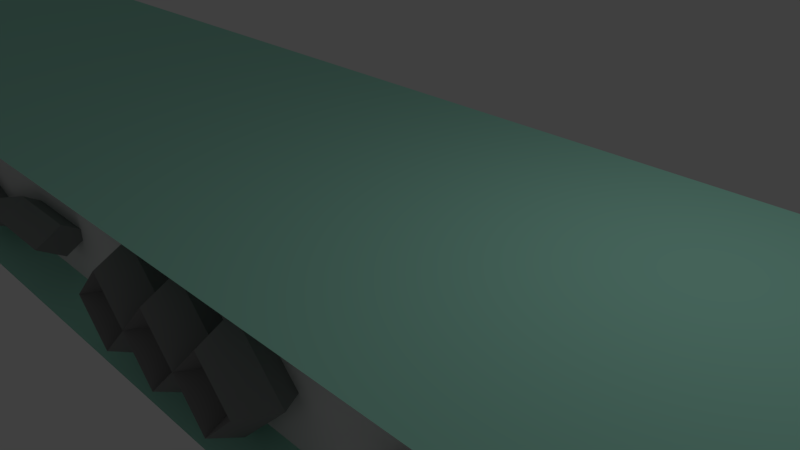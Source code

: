 # Source: elevatorRight.blend  (saved by Blender 2.79.0; exported with 4.5.12 LTS)
import bpy
from mathutils import Matrix  # noqa: F401  (used for matrix-valued properties, if any)

bpy.ops.wm.read_factory_settings(use_empty=True)
scene = bpy.context.scene
scene.name = 'Scene'

# ---- collections
col_collection_1 = bpy.data.collections.new('Collection 1'); scene.collection.children.link(col_collection_1)

# ---- materials (node trees are filled in below, after node groups)
mat_top = bpy.data.materials.new('Top')
mat_top.alpha_threshold = 0.0
mat_top.use_transparent_shadow = False
mat_top.diffuse_color = (0.3804, 0.8, 0.6453, 1.0)
mat_top.roughness = 0.5
mat_top.line_color = (0.0, 0.0, 0.0, 1.0)
mat_middle = bpy.data.materials.new('Middle')
mat_middle.alpha_threshold = 0.0
mat_middle.use_transparent_shadow = False
mat_middle.roughness = 0.5
mat_metal = bpy.data.materials.new('Metal')
mat_metal.alpha_threshold = 0.0
mat_metal.use_transparent_shadow = False
mat_metal.diffuse_color = (0.2957, 0.2957, 0.2957, 1.0)
mat_metal.roughness = 0.5

# ---- material node trees

# ---- world
world_world = bpy.data.worlds.new('World'); scene.world = world_world
world_world.color = (0.05088, 0.05088, 0.05088)
world_world.use_sun_shadow = False
world_world.sun_shadow_jitter_overblur = 0.0
world_world.cycles.sampling_method = 'MANUAL'

# ---- cameras
cam_camera = bpy.data.cameras.new('Camera')
cam_camera.clip_end = 100.0
cam_camera.lens = 35.0
cam_camera.sensor_width = 32.0
cam_camera.sensor_height = 18.0
cam_camera.ortho_scale = 7.314
cam_camera.dof.focus_distance = 0.0
cam_camera.dof.aperture_fstop = 128.0

# ---- lights
light_lamp = bpy.data.lights.new('Lamp', 'POINT')
light_lamp.transmission_factor = 0.0
light_lamp.cutoff_distance = 30.0
light_lamp.energy = 100.0
light_lamp.shadow_buffer_clip_start = 1.001
light_lamp.shadow_soft_size = 0.1
light_lamp.shadow_maximum_resolution = 0.006
light_lamp.use_absolute_resolution = True

# ---- meshes
me_cube = bpy.data.meshes.new('Cube')
me_cube.from_pydata([(14.0, 3.0, -1.0), (14.0, -3.0, -1.0), (-14.0, -3.0, -1.0), (-14.0, 3.0, -1.0), (14.0, 3.0, 1.0), (14.0, -3.0, 1.0), (-14.0, -3.0, 1.0), (-14.0, 3.0, 1.0), (13.25, 2.43, -0.7417), (13.25, 2.43, 0.7417), (13.25, -2.43, -0.7417), (13.25, -2.43, 0.7417), (-13.25, -2.43, -0.7417), (-13.25, -2.43, 0.7417), (-13.25, 2.43, -0.7417), (-13.25, 2.43, 0.7417), (4.669e-06, 3.0, 1.0), (-6.457e-06, -3.0, 1.0), (2.444e-06, 3.0, -1.0), (-8.941e-07, -3.0, -1.0), (0.7856, -2.706, 0.0), (0.5381, -3.166, -2.011e-08), (0.2906, -2.706, -2.462e-24), (0.5381, -2.246, 2.011e-08), (5.931e-08, -2.706, 0.7856), (4.062e-08, -3.166, 0.5381), (2.194e-08, -2.706, 0.2906), (4.062e-08, -2.246, 0.5381), (5.931e-08, -2.706, -0.7856), (4.062e-08, -3.166, -0.5381), (2.194e-08, -2.706, -0.2906), (4.062e-08, -2.246, -0.5381), (-0.2744, -2.706, 0.0), (-0.5219, -3.166, -2.011e-08), (-0.7694, -2.706, -2.462e-24), (-0.5219, -2.246, 2.011e-08), (-1.06, -2.706, 0.7856), (-1.06, -3.166, 0.5381), (-1.06, -2.706, 0.2906), (-1.06, -2.246, 0.5381), (-1.846, -2.706, 6.868e-08), (-1.598, -3.166, 2.693e-08), (-1.351, -2.706, 2.54e-08), (-1.598, -2.246, 6.715e-08), (-1.06, -2.706, -0.7856), (-1.06, -3.166, -0.5381), (-1.06, -2.706, -0.2906), (-1.06, -2.246, -0.5381), (1.846, -2.706, 0.0), (1.598, -3.166, -2.011e-08), (1.351, -2.706, -2.462e-24), (1.598, -2.246, 2.011e-08), (1.06, -2.706, 0.7856), (1.06, -3.166, 0.5381), (1.06, -2.706, 0.2906), (1.06, -2.246, 0.5381), (1.06, -2.706, -0.7856), (1.06, -3.166, -0.5381), (1.06, -2.706, -0.2906), (1.06, -2.246, -0.5381), (-10.21, -2.706, 0.0), (-10.46, -3.166, -2.011e-08), (-10.71, -2.706, -2.462e-24), (-10.46, -2.246, 2.011e-08), (-11.0, -2.706, 0.7856), (-11.0, -3.166, 0.5381), (-11.0, -2.706, 0.2906), (-11.0, -2.246, 0.5381), (-11.0, -2.706, -0.7856), (-11.0, -3.166, -0.5381), (-11.0, -2.706, -0.2906), (-11.0, -2.246, -0.5381), (-11.27, -2.706, 0.0), (-11.52, -3.166, -2.011e-08), (-11.77, -2.706, -2.462e-24), (-11.52, -2.246, 2.011e-08), (-12.06, -2.706, 0.7856), (-12.06, -3.166, 0.5381), (-12.06, -2.706, 0.2906), (-12.06, -2.246, 0.5381), (-12.85, -2.706, 6.868e-08), (-12.6, -3.166, 2.693e-08), (-12.35, -2.706, 2.54e-08), (-12.6, -2.246, 6.715e-08), (-12.06, -2.706, -0.7856), (-12.06, -3.166, -0.5381), (-12.06, -2.706, -0.2906), (-12.06, -2.246, -0.5381), (-9.154, -2.706, 0.0), (-9.402, -3.166, -2.011e-08), (-9.649, -2.706, -2.462e-24), (-9.402, -2.246, 2.011e-08), (-9.94, -2.706, 0.7856), (-9.94, -3.166, 0.5381), (-9.94, -2.706, 0.2906), (-9.94, -2.246, 0.5381), (-9.94, -2.706, -0.7856), (-9.94, -3.166, -0.5381), (-9.94, -2.706, -0.2906), (-9.94, -2.246, -0.5381), (11.79, -2.706, 0.0), (11.54, -3.166, -2.011e-08), (11.29, -2.706, -2.462e-24), (11.54, -2.246, 2.011e-08), (11.0, -2.706, 0.7856), (11.0, -3.166, 0.5381), (11.0, -2.706, 0.2906), (11.0, -2.246, 0.5381), (11.0, -2.706, -0.7856), (11.0, -3.166, -0.5381), (11.0, -2.706, -0.2906), (11.0, -2.246, -0.5381), (10.73, -2.706, 0.0), (10.48, -3.166, -2.011e-08), (10.23, -2.706, -2.462e-24), (10.48, -2.246, 2.011e-08), (9.94, -2.706, 0.7856), (9.94, -3.166, 0.5381), (9.94, -2.706, 0.2906), (9.94, -2.246, 0.5381), (9.154, -2.706, 6.868e-08), (9.402, -3.166, 2.693e-08), (9.649, -2.706, 2.54e-08), (9.402, -2.246, 6.715e-08), (9.94, -2.706, -0.7856), (9.94, -3.166, -0.5381), (9.94, -2.706, -0.2906), (9.94, -2.246, -0.5381), (12.85, -2.706, 0.0), (12.6, -3.166, -2.011e-08), (12.35, -2.706, -2.462e-24), (12.6, -2.246, 2.011e-08), (12.06, -2.706, 0.7856), (12.06, -3.166, 0.5381), (12.06, -2.706, 0.2906), (12.06, -2.246, 0.5381), (12.06, -2.706, -0.7856), (12.06, -3.166, -0.5381), (12.06, -2.706, -0.2906), (12.06, -2.246, -0.5381), (-3.5, 3.0, 1.0), (-7.0, 3.0, 1.0), (-10.5, 3.0, 1.0), (-3.5, -3.0, 1.0), (-7.0, -3.0, 1.0), (-10.5, -3.0, 1.0), (10.5, 3.0, 1.0), (7.0, 3.0, 1.0), (3.5, 3.0, 1.0), (10.5, -3.0, 1.0), (7.0, -3.0, 1.0), (3.5, -3.0, 1.0), (-3.5, 3.0, -1.0), (-7.0, 3.0, -1.0), (-10.5, 3.0, -1.0), (-3.5, -3.0, -1.0), (-7.0, -3.0, -1.0), (-10.5, -3.0, -1.0), (10.5, 3.0, -1.0), (7.0, 3.0, -1.0), (3.5, 3.0, -1.0), (10.5, -3.0, -1.0), (7.0, -3.0, -1.0), (3.5, -3.0, -1.0), (-8.141, -2.295, -0.02382), (-3.086, -2.295, -0.02382), (-8.141, -2.683, -0.2593), (-3.086, -2.683, -0.2593), (-8.141, -3.07, -0.02382), (-3.086, -3.07, -0.02382), (-8.141, -2.683, 0.2117), (-3.086, -2.683, 0.2117), (-6.877, -2.295, -0.02382), (-5.613, -2.295, -0.4842), (-4.35, -2.295, -0.02382), (-4.35, -2.683, -0.2593), (-5.613, -2.683, -0.7197), (-6.877, -2.683, -0.2593), (-4.35, -3.07, -0.02382), (-5.613, -3.07, -0.4842), (-6.877, -3.07, -0.02382), (-4.35, -2.683, 0.2117), (-5.613, -2.683, -0.2487), (-6.877, -2.683, 0.2117), (3.086, -2.295, -0.02382), (8.141, -2.295, -0.02382), (3.086, -2.683, -0.2593), (8.141, -2.683, -0.2593), (3.086, -3.07, -0.02382), (8.141, -3.07, -0.02382), (3.086, -2.683, 0.2117), (8.141, -2.683, 0.2117), (4.35, -2.295, -0.02382), (5.613, -2.295, -0.4842), (6.877, -2.295, -0.02382), (6.877, -2.683, -0.2593), (5.613, -2.683, -0.7197), (4.35, -2.683, -0.2593), (6.877, -3.07, -0.02382), (5.613, -3.07, -0.4842), (4.35, -3.07, -0.02382), (6.877, -2.683, 0.2117), (5.613, -2.683, -0.2487), (4.35, -2.683, 0.2117), (14.0, -1.669e-06, 1.0), (-14.0, 4.768e-07, 1.0), (-8.941e-07, -7.153e-07, 1.0), (10.5, -1.192e-06, 1.0), (7.0, -9.537e-07, 1.0), (3.5, -9.537e-07, 1.0), (-3.5, -2.384e-07, 1.0), (-7.0, 0.0, 1.0), (-10.5, 2.384e-07, 1.0)], [], [(154, 157, 2, 3), (212, 205, 6, 145), (9, 4, 204, 5, 11), (11, 5, 149, 150, 151, 17, 143, 144, 145, 6, 13), (13, 6, 205, 7, 15), (8, 0, 158, 159, 160, 18, 152, 153, 154, 3, 14), (4, 9, 15, 7, 142, 141, 140, 16, 148, 147, 146), (9, 8, 14, 15), (2, 12, 14, 3), (12, 13, 15, 14), (1, 10, 12, 2, 157, 156, 155, 19, 163, 162, 161), (10, 11, 13, 12), (0, 8, 10, 1), (8, 9, 11, 10), (209, 206, 17, 151), (160, 163, 19, 18), (20, 24, 25, 21), (21, 25, 26, 22), (22, 26, 27, 23), (23, 27, 24, 20), (24, 34, 33, 25), (25, 33, 32, 26), (26, 32, 35, 27), (27, 35, 34, 24), (34, 28, 29, 33), (33, 29, 30, 32), (32, 30, 31, 35), (35, 31, 28, 34), (28, 20, 21, 29), (29, 21, 22, 30), (30, 22, 23, 31), (31, 23, 20, 28), (32, 36, 37, 33), (33, 37, 38, 34), (34, 38, 39, 35), (35, 39, 36, 32), (36, 40, 41, 37), (37, 41, 42, 38), (38, 42, 43, 39), (39, 43, 40, 36), (40, 44, 45, 41), (41, 45, 46, 42), (42, 46, 47, 43), (43, 47, 44, 40), (44, 32, 33, 45), (45, 33, 34, 46), (46, 34, 35, 47), (47, 35, 32, 44), (48, 52, 53, 49), (49, 53, 54, 50), (50, 54, 55, 51), (51, 55, 52, 48), (52, 22, 21, 53), (53, 21, 20, 54), (54, 20, 23, 55), (55, 23, 22, 52), (22, 56, 57, 21), (21, 57, 58, 20), (20, 58, 59, 23), (23, 59, 56, 22), (56, 48, 49, 57), (57, 49, 50, 58), (58, 50, 51, 59), (59, 51, 48, 56), (60, 64, 65, 61), (61, 65, 66, 62), (62, 66, 67, 63), (63, 67, 64, 60), (64, 74, 73, 65), (65, 73, 72, 66), (66, 72, 75, 67), (67, 75, 74, 64), (74, 68, 69, 73), (73, 69, 70, 72), (72, 70, 71, 75), (75, 71, 68, 74), (68, 60, 61, 69), (69, 61, 62, 70), (70, 62, 63, 71), (71, 63, 60, 68), (72, 76, 77, 73), (73, 77, 78, 74), (74, 78, 79, 75), (75, 79, 76, 72), (76, 80, 81, 77), (77, 81, 82, 78), (78, 82, 83, 79), (79, 83, 80, 76), (80, 84, 85, 81), (81, 85, 86, 82), (82, 86, 87, 83), (83, 87, 84, 80), (84, 72, 73, 85), (85, 73, 74, 86), (86, 74, 75, 87), (87, 75, 72, 84), (88, 92, 93, 89), (89, 93, 94, 90), (90, 94, 95, 91), (91, 95, 92, 88), (92, 62, 61, 93), (93, 61, 60, 94), (94, 60, 63, 95), (95, 63, 62, 92), (62, 96, 97, 61), (61, 97, 98, 60), (60, 98, 99, 63), (63, 99, 96, 62), (96, 88, 89, 97), (97, 89, 90, 98), (98, 90, 91, 99), (99, 91, 88, 96), (100, 104, 105, 101), (101, 105, 106, 102), (102, 106, 107, 103), (103, 107, 104, 100), (104, 114, 113, 105), (105, 113, 112, 106), (106, 112, 115, 107), (107, 115, 114, 104), (114, 108, 109, 113), (113, 109, 110, 112), (112, 110, 111, 115), (115, 111, 108, 114), (108, 100, 101, 109), (109, 101, 102, 110), (110, 102, 103, 111), (111, 103, 100, 108), (112, 116, 117, 113), (113, 117, 118, 114), (114, 118, 119, 115), (115, 119, 116, 112), (116, 120, 121, 117), (117, 121, 122, 118), (118, 122, 123, 119), (119, 123, 120, 116), (120, 124, 125, 121), (121, 125, 126, 122), (122, 126, 127, 123), (123, 127, 124, 120), (124, 112, 113, 125), (125, 113, 114, 126), (126, 114, 115, 127), (127, 115, 112, 124), (128, 132, 133, 129), (129, 133, 134, 130), (130, 134, 135, 131), (131, 135, 132, 128), (132, 102, 101, 133), (133, 101, 100, 134), (134, 100, 103, 135), (135, 103, 102, 132), (102, 136, 137, 101), (101, 137, 138, 100), (100, 138, 139, 103), (103, 139, 136, 102), (136, 128, 129, 137), (137, 129, 130, 138), (138, 130, 131, 139), (139, 131, 128, 136), (204, 207, 149, 5), (207, 208, 150, 149), (208, 209, 151, 150), (206, 210, 143, 17), (210, 211, 144, 143), (211, 212, 145, 144), (0, 1, 161, 158), (158, 161, 162, 159), (159, 162, 163, 160), (18, 19, 155, 152), (152, 155, 156, 153), (153, 156, 157, 154), (174, 165, 167, 175), (175, 167, 169, 178), (167, 165, 171, 169), (178, 169, 171, 181), (181, 171, 165, 174), (164, 166, 168, 170), (170, 183, 172, 164), (183, 182, 173, 172), (182, 181, 174, 173), (168, 180, 183, 170), (180, 179, 182, 183), (179, 178, 181, 182), (166, 177, 180, 168), (177, 176, 179, 180), (176, 175, 178, 179), (164, 172, 177, 166), (172, 173, 176, 177), (173, 174, 175, 176), (194, 185, 187, 195), (195, 187, 189, 198), (187, 185, 191, 189), (198, 189, 191, 201), (201, 191, 185, 194), (184, 186, 188, 190), (190, 203, 192, 184), (203, 202, 193, 192), (202, 201, 194, 193), (188, 200, 203, 190), (200, 199, 202, 203), (199, 198, 201, 202), (186, 197, 200, 188), (197, 196, 199, 200), (196, 195, 198, 199), (184, 192, 197, 186), (192, 193, 196, 197), (193, 194, 195, 196), (141, 142, 212, 211), (140, 141, 211, 210), (16, 140, 210, 206), (147, 148, 209, 208), (146, 147, 208, 207), (4, 146, 207, 204), (148, 16, 206, 209), (142, 7, 205, 212)])
me_cube.polygons.foreach_set('material_index', [0, 0, 0, 0, 0, 0, 0, 1, 0, 1, 0, 1, 0, 1, 0, 0, 2, 2, 2, 2, 2, 2, 2, 2, 2, 2, 2, 2, 2, 2, 2, 2, 2, 2, 2, 2, 2, 2, 2, 2, 2, 2, 2, 2, 2, 2, 2, 2, 2, 2, 2, 2, 2, 2, 2, 2, 2, 2, 2, 2, 2, 2, 2, 2, 2, 2, 2, 2, 2, 2, 2, 2, 2, 2, 2, 2, 2, 2, 2, 2, 2, 2, 2, 2, 2, 2, 2, 2, 2, 2, 2, 2, 2, 2, 2, 2, 2, 2, 2, 2, 2, 2, 2, 2, 2, 2, 2, 2, 2, 2, 2, 2, 2, 2, 2, 2, 2, 2, 2, 2, 2, 2, 2, 2, 2, 2, 2, 2, 2, 2, 2, 2, 2, 2, 2, 2, 2, 2, 2, 2, 2, 2, 2, 2, 2, 2, 2, 2, 2, 2, 2, 2, 2, 2, 2, 2, 2, 2, 2, 2, 0, 0, 0, 0, 0, 0, 0, 0, 0, 0, 0, 0, 2, 2, 2, 2, 2, 2, 2, 2, 2, 2, 2, 2, 2, 2, 2, 2, 2, 2, 2, 2, 2, 2, 2, 2, 2, 2, 2, 2, 2, 2, 2, 2, 2, 2, 2, 2, 0, 0, 0, 0, 0, 0, 0, 0])
_uv = me_cube.uv_layers.new(name='UVMap')
_uv.uv.foreach_set('vector', [0.125, 1.0, 0.125, 3.545e-07, 9.454e-08, 3.782e-07, 3.782e-07, 1.0, 0.125, 0.5, 1.418e-07, 0.5, 0.0, 4.727e-07, 0.125, 4.254e-07, 0.905, 0.905, 1.0, 1.0, 1.0, 0.5, 1.0, 0.0, 0.905, 0.095, 0.905, 0.095, 1.0, 0.0, 0.875, 7.09e-08, 0.75, 1.418e-07, 0.625, 2.127e-07, 0.5, 2.836e-07, 0.375, 3.309e-07, 0.25, 3.782e-07, 0.125, 4.254e-07, 0.0, 4.727e-07, 0.095, 0.095, 0.095, 0.095, 0.0, 4.727e-07, 1.418e-07, 0.5, 2.836e-07, 1.0, 0.095, 0.905, 0.905, 0.905, 1.0, 1.0, 0.875, 1.0, 0.75, 1.0, 0.625, 1.0, 0.5, 1.0, 0.375, 1.0, 0.25, 1.0, 0.125, 1.0, 3.782e-07, 1.0, 0.095, 0.905, 1.0, 1.0, 0.905, 0.905, 0.095, 0.905, 2.836e-07, 1.0, 0.125, 1.0, 0.25, 1.0, 0.375, 1.0, 0.5, 1.0, 0.625, 1.0, 0.75, 1.0, 0.875, 1.0, 1.0, 1.0, 1.0, 0.0, 2.334e-07, 0.0, 2.334e-07, 1.0, 9.454e-08, 3.782e-07, 0.095, 0.095, 0.095, 0.905, 3.782e-07, 1.0, 3.501e-07, 0.0, 3.501e-07, 1.0, 1.0, 1.0, 1.0, 3.824e-07, 1.0, 2.836e-07, 0.905, 0.095, 0.095, 0.095, 9.454e-08, 3.782e-07, 0.125, 3.545e-07, 0.25, 3.309e-07, 0.375, 3.073e-07, 0.5, 2.836e-07, 0.625, 2.836e-07, 0.75, 2.836e-07, 0.875, 2.836e-07, 1.0, 0.0, 1.0, 1.0, 0.0, 1.0, 0.0, 0.0, 1.0, 1.0, 0.905, 0.905, 0.905, 0.095, 1.0, 2.836e-07, 1.0, 7.647e-07, 1.0, 1.0, 0.0, 1.0, 2.334e-07, 7.647e-07, 0.625, 0.5, 0.5, 0.5, 0.5, 2.836e-07, 0.625, 2.127e-07, 0.625, 1.0, 0.625, 2.836e-07, 0.5, 2.836e-07, 0.5, 1.0, 0.0, 0.0, 0.0, 0.0, 0.0, 0.0, 0.0, 0.0, 0.0, 0.0, 0.0, 0.0, 0.0, 0.0, 0.0, 0.0, 0.0, 0.0, 0.0, 0.0, 0.0, 0.0, 0.0, 0.0, 0.0, 0.0, 0.0, 0.0, 0.0, 0.0, 0.0, 0.0, 0.0, 0.0, 0.0, 0.0, 0.0, 0.0, 0.0, 0.0, 0.0, 0.0, 0.0, 0.0, 0.0, 0.0, 0.0, 0.0, 0.0, 0.0, 0.0, 0.0, 0.0, 0.0, 0.0, 0.0, 0.0, 0.0, 0.0, 0.0, 0.0, 0.0, 0.0, 0.0, 0.0, 0.0, 0.0, 0.0, 0.0, 0.0, 0.0, 0.0, 0.0, 0.0, 0.0, 0.0, 0.0, 0.0, 0.0, 0.0, 0.0, 0.0, 0.0, 0.0, 0.0, 0.0, 0.0, 0.0, 0.0, 0.0, 0.0, 0.0, 0.0, 0.0, 0.0, 0.0, 0.0, 0.0, 0.0, 0.0, 0.0, 0.0, 0.0, 0.0, 0.0, 0.0, 0.0, 0.0, 0.0, 0.0, 0.0, 0.0, 0.0, 0.0, 0.0, 0.0, 0.0, 0.0, 0.0, 0.0, 0.0, 0.0, 0.0, 0.0, 0.0, 0.0, 0.0, 0.0, 0.0, 0.0, 0.0, 0.0, 0.0, 0.0, 0.0, 0.0, 0.0, 0.0, 0.0, 0.0, 0.0, 0.0, 0.0, 0.0, 0.0, 0.0, 0.0, 0.0, 0.0, 0.0, 0.0, 0.0, 0.0, 0.0, 0.0, 0.0, 0.0, 0.0, 0.0, 0.0, 0.0, 0.0, 0.0, 0.0, 0.0, 0.0, 0.0, 0.0, 0.0, 0.0, 0.0, 0.0, 0.0, 0.0, 0.0, 0.0, 0.0, 0.0, 0.0, 0.0, 0.0, 0.0, 0.0, 0.0, 0.0, 0.0, 0.0, 0.0, 0.0, 0.0, 0.0, 0.0, 0.0, 0.0, 0.0, 0.0, 0.0, 0.0, 0.0, 0.0, 0.0, 0.0, 0.0, 0.0, 0.0, 0.0, 0.0, 0.0, 0.0, 0.0, 0.0, 0.0, 0.0, 0.0, 0.0, 0.0, 0.0, 0.0, 0.0, 0.0, 0.0, 0.0, 0.0, 0.0, 0.0, 0.0, 0.0, 0.0, 0.0, 0.0, 0.0, 0.0, 0.0, 0.0, 0.0, 0.0, 0.0, 0.0, 0.0, 0.0, 0.0, 0.0, 0.0, 0.0, 0.0, 0.0, 0.0, 0.0, 0.0, 0.0, 0.0, 0.0, 0.0, 0.0, 0.0, 0.0, 0.0, 0.0, 0.0, 0.0, 0.0, 0.0, 0.0, 0.0, 0.0, 0.0, 0.0, 0.0, 0.0, 0.0, 0.0, 0.0, 0.0, 0.0, 0.0, 0.0, 0.0, 0.0, 0.0, 0.0, 0.0, 0.0, 0.0, 0.0, 0.0, 0.0, 0.0, 0.0, 0.0, 0.0, 0.0, 0.0, 0.0, 0.0, 0.0, 0.0, 0.0, 0.0, 0.0, 0.0, 0.0, 0.0, 0.0, 0.0, 0.0, 0.0, 0.0, 0.0, 0.0, 0.0, 0.0, 0.0, 0.0, 0.0, 0.0, 0.0, 0.0, 0.0, 0.0, 0.0, 0.0, 0.0, 0.0, 0.0, 0.0, 0.0, 0.0, 0.0, 0.0, 0.0, 0.0, 0.0, 0.0, 0.0, 0.0, 0.0, 0.0, 0.0, 0.0, 0.0, 0.0, 0.0, 0.0, 0.0, 0.0, 0.0, 0.0, 0.0, 0.0, 0.0, 0.0, 0.0, 0.0, 0.0, 0.0, 0.0, 0.0, 0.0, 0.0, 0.0, 0.0, 0.0, 0.0, 0.0, 0.0, 0.0, 0.0, 0.0, 0.0, 0.0, 0.0, 0.0, 0.0, 0.0, 0.0, 0.0, 0.0, 0.0, 0.0, 0.0, 0.0, 0.0, 0.0, 0.0, 0.0, 0.0, 0.0, 0.0, 0.0, 0.0, 0.0, 0.0, 0.0, 0.0, 0.0, 0.0, 0.0, 0.0, 0.0, 0.0, 0.0, 0.0, 0.0, 0.0, 0.0, 0.0, 0.0, 0.0, 0.0, 0.0, 0.0, 0.0, 0.0, 0.0, 0.0, 0.0, 0.0, 0.0, 0.0, 0.0, 0.0, 0.0, 0.0, 0.0, 0.0, 0.0, 0.0, 0.0, 0.0, 0.0, 0.0, 0.0, 0.0, 0.0, 0.0, 0.0, 0.0, 0.0, 0.0, 0.0, 0.0, 0.0, 0.0, 0.0, 0.0, 0.0, 0.0, 0.0, 0.0, 0.0, 0.0, 0.0, 0.0, 0.0, 0.0, 0.0, 0.0, 0.0, 0.0, 0.0, 0.0, 0.0, 0.0, 0.0, 0.0, 0.0, 0.0, 0.0, 0.0, 0.0, 0.0, 0.0, 0.0, 0.0, 0.0, 0.0, 0.0, 0.0, 0.0, 0.0, 0.0, 0.0, 0.0, 0.0, 0.0, 0.0, 0.0, 0.0, 0.0, 0.0, 0.0, 0.0, 0.0, 0.0, 0.0, 0.0, 0.0, 0.0, 0.0, 0.0, 0.0, 0.0, 0.0, 0.0, 0.0, 0.0, 0.0, 0.0, 0.0, 0.0, 0.0, 0.0, 0.0, 0.0, 0.0, 0.0, 0.0, 0.0, 0.0, 0.0, 0.0, 0.0, 0.0, 0.0, 0.0, 0.0, 0.0, 0.0, 0.0, 0.0, 0.0, 0.0, 0.0, 0.0, 0.0, 0.0, 0.0, 0.0, 0.0, 0.0, 0.0, 0.0, 0.0, 0.0, 0.0, 0.0, 0.0, 0.0, 0.0, 0.0, 0.0, 0.0, 0.0, 0.0, 0.0, 0.0, 0.0, 0.0, 0.0, 0.0, 0.0, 0.0, 0.0, 0.0, 0.0, 0.0, 0.0, 0.0, 0.0, 0.0, 0.0, 0.0, 0.0, 0.0, 0.0, 0.0, 0.0, 0.0, 0.0, 0.0, 0.0, 0.0, 0.0, 0.0, 0.0, 0.0, 0.0, 0.0, 0.0, 0.0, 0.0, 0.0, 0.0, 0.0, 0.0, 0.0, 0.0, 0.0, 0.0, 0.0, 0.0, 0.0, 0.0, 0.0, 0.0, 0.0, 0.0, 0.0, 0.0, 0.0, 0.0, 0.0, 0.0, 0.0, 0.0, 0.0, 0.0, 0.0, 0.0, 0.0, 0.0, 0.0, 0.0, 0.0, 0.0, 0.0, 0.0, 0.0, 0.0, 0.0, 0.0, 0.0, 0.0, 0.0, 0.0, 0.0, 0.0, 0.0, 0.0, 0.0, 0.0, 0.0, 0.0, 0.0, 0.0, 0.0, 0.0, 0.0, 0.0, 0.0, 0.0, 0.0, 0.0, 0.0, 0.0, 0.0, 0.0, 0.0, 0.0, 0.0, 0.0, 0.0, 0.0, 0.0, 0.0, 0.0, 0.0, 0.0, 0.0, 0.0, 0.0, 0.0, 0.0, 0.0, 0.0, 0.0, 0.0, 0.0, 0.0, 0.0, 0.0, 0.0, 0.0, 0.0, 0.0, 0.0, 0.0, 0.0, 0.0, 0.0, 0.0, 0.0, 0.0, 0.0, 0.0, 0.0, 0.0, 0.0, 0.0, 0.0, 0.0, 0.0, 0.0, 0.0, 0.0, 0.0, 0.0, 0.0, 0.0, 0.0, 0.0, 0.0, 0.0, 0.0, 0.0, 0.0, 0.0, 0.0, 0.0, 0.0, 0.0, 0.0, 0.0, 0.0, 0.0, 0.0, 0.0, 0.0, 0.0, 0.0, 0.0, 0.0, 0.0, 0.0, 0.0, 0.0, 0.0, 0.0, 0.0, 0.0, 0.0, 0.0, 0.0, 0.0, 0.0, 0.0, 0.0, 0.0, 0.0, 0.0, 0.0, 0.0, 0.0, 0.0, 0.0, 0.0, 0.0, 0.0, 0.0, 0.0, 0.0, 0.0, 0.0, 0.0, 0.0, 0.0, 0.0, 0.0, 0.0, 0.0, 0.0, 0.0, 0.0, 0.0, 0.0, 0.0, 0.0, 0.0, 0.0, 0.0, 0.0, 0.0, 0.0, 0.0, 0.0, 0.0, 0.0, 0.0, 0.0, 0.0, 0.0, 0.0, 0.0, 0.0, 0.0, 0.0, 0.0, 0.0, 0.0, 0.0, 0.0, 0.0, 0.0, 0.0, 0.0, 0.0, 0.0, 0.0, 0.0, 0.0, 0.0, 0.0, 0.0, 0.0, 0.0, 0.0, 0.0, 0.0, 0.0, 0.0, 0.0, 0.0, 0.0, 0.0, 0.0, 0.0, 0.0, 0.0, 0.0, 0.0, 0.0, 0.0, 0.0, 0.0, 0.0, 0.0, 0.0, 0.0, 0.0, 0.0, 0.0, 0.0, 0.0, 0.0, 0.0, 0.0, 0.0, 0.0, 0.0, 0.0, 0.0, 0.0, 0.0, 0.0, 0.0, 0.0, 0.0, 0.0, 0.0, 0.0, 0.0, 0.0, 0.0, 0.0, 0.0, 0.0, 0.0, 0.0, 0.0, 0.0, 0.0, 0.0, 0.0, 0.0, 0.0, 0.0, 0.0, 0.0, 0.0, 0.0, 0.0, 0.0, 0.0, 0.0, 0.0, 0.0, 0.0, 0.0, 0.0, 0.0, 0.0, 0.0, 0.0, 0.0, 0.0, 0.0, 0.0, 0.0, 0.0, 0.0, 0.0, 0.0, 0.0, 0.0, 0.0, 0.0, 0.0, 0.0, 0.0, 0.0, 0.0, 0.0, 0.0, 0.0, 0.0, 0.0, 0.0, 0.0, 0.0, 0.0, 0.0, 0.0, 0.0, 0.0, 0.0, 0.0, 0.0, 0.0, 0.0, 0.0, 0.0, 0.0, 0.0, 0.0, 0.0, 0.0, 0.0, 0.0, 0.0, 0.0, 0.0, 0.0, 0.0, 0.0, 0.0, 0.0, 0.0, 0.0, 0.0, 0.0, 0.0, 0.0, 0.0, 0.0, 0.0, 0.0, 0.0, 0.0, 0.0, 0.0, 0.0, 0.0, 0.0, 0.0, 0.0, 0.0, 0.0, 0.0, 0.0, 0.0, 0.0, 0.0, 0.0, 0.0, 0.0, 0.0, 0.0, 0.0, 0.0, 0.0, 0.0, 0.0, 0.0, 0.0, 0.0, 0.0, 0.0, 0.0, 0.0, 0.0, 0.0, 0.0, 0.0, 0.0, 0.0, 0.0, 0.0, 0.0, 0.0, 0.0, 0.0, 0.0, 0.0, 0.0, 0.0, 0.0, 0.0, 0.0, 0.0, 0.0, 0.0, 0.0, 0.0, 0.0, 0.0, 0.0, 0.0, 0.0, 0.0, 0.0, 0.0, 0.0, 0.0, 0.0, 0.0, 0.0, 0.0, 0.0, 0.0, 0.0, 0.0, 0.0, 0.0, 0.0, 0.0, 0.0, 0.0, 0.0, 0.0, 0.0, 0.0, 0.0, 0.0, 0.0, 0.0, 0.0, 0.0, 0.0, 0.0, 0.0, 0.0, 0.0, 0.0, 0.0, 0.0, 0.0, 0.0, 0.0, 0.0, 0.0, 0.0, 0.0, 0.0, 0.0, 0.0, 0.0, 0.0, 0.0, 0.0, 0.0, 0.0, 0.0, 0.0, 0.0, 0.0, 0.0, 0.0, 0.0, 0.0, 0.0, 0.0, 0.0, 0.0, 0.0, 0.0, 0.0, 0.0, 0.0, 0.0, 0.0, 0.0, 0.0, 0.0, 0.0, 0.0, 0.0, 0.0, 0.0, 0.0, 0.0, 0.0, 0.0, 0.0, 0.0, 0.0, 0.0, 0.0, 0.0, 0.0, 0.0, 0.0, 0.0, 0.0, 0.0, 0.0, 0.0, 0.0, 0.0, 0.0, 0.0, 0.0, 0.0, 0.0, 0.0, 0.0, 0.0, 0.0, 0.0, 0.0, 0.0, 0.0, 0.0, 0.0, 0.0, 0.0, 0.0, 0.0, 0.0, 0.0, 0.0, 0.0, 0.0, 0.0, 0.0, 0.0, 0.0, 0.0, 0.0, 0.0, 0.0, 0.0, 0.0, 1.0, 0.5, 0.875, 0.5, 0.875, 7.09e-08, 1.0, 0.0, 0.875, 0.5, 0.75, 0.5, 0.75, 1.418e-07, 0.875, 7.09e-08, 0.75, 0.5, 0.625, 0.5, 0.625, 2.127e-07, 0.75, 1.418e-07, 0.5, 0.5, 0.375, 0.5, 0.375, 3.309e-07, 0.5, 2.836e-07, 0.375, 0.5, 0.25, 0.5, 0.25, 3.782e-07, 0.375, 3.309e-07, 0.25, 0.5, 0.125, 0.5, 0.125, 4.254e-07, 0.25, 3.782e-07, 1.0, 1.0, 1.0, 2.836e-07, 0.875, 2.836e-07, 0.875, 1.0, 0.875, 1.0, 0.875, 2.836e-07, 0.75, 2.836e-07, 0.75, 1.0, 0.75, 1.0, 0.75, 2.836e-07, 0.625, 2.836e-07, 0.625, 1.0, 0.5, 1.0, 0.5, 2.836e-07, 0.375, 3.073e-07, 0.375, 1.0, 0.375, 1.0, 0.375, 3.073e-07, 0.25, 3.309e-07, 0.25, 1.0, 0.25, 1.0, 0.25, 3.309e-07, 0.125, 3.545e-07, 0.125, 1.0, 0.0, 0.0, 0.0, 0.0, 0.0, 0.0, 0.0, 0.0, 0.0, 0.0, 0.0, 0.0, 0.0, 0.0, 0.0, 0.0, 0.0, 0.0, 0.0, 0.0, 0.0, 0.0, 0.0, 0.0, 0.0, 0.0, 0.0, 0.0, 0.0, 0.0, 0.0, 0.0, 0.0, 0.0, 0.0, 0.0, 0.0, 0.0, 0.0, 0.0, 0.0, 0.0, 0.0, 0.0, 0.0, 0.0, 0.0, 0.0, 0.0, 0.0, 0.0, 0.0, 0.0, 0.0, 0.0, 0.0, 0.0, 0.0, 0.0, 0.0, 0.0, 0.0, 0.0, 0.0, 0.0, 0.0, 0.0, 0.0, 0.0, 0.0, 0.0, 0.0, 0.0, 0.0, 0.0, 0.0, 0.0, 0.0, 0.0, 0.0, 0.0, 0.0, 0.0, 0.0, 0.0, 0.0, 0.0, 0.0, 0.0, 0.0, 0.0, 0.0, 0.0, 0.0, 0.0, 0.0, 0.0, 0.0, 0.0, 0.0, 0.0, 0.0, 0.0, 0.0, 0.0, 0.0, 0.0, 0.0, 0.0, 0.0, 0.0, 0.0, 0.0, 0.0, 0.0, 0.0, 0.0, 0.0, 0.0, 0.0, 0.0, 0.0, 0.0, 0.0, 0.0, 0.0, 0.0, 0.0, 0.0, 0.0, 0.0, 0.0, 0.0, 0.0, 0.0, 0.0, 0.0, 0.0, 0.0, 0.0, 0.0, 0.0, 0.0, 0.0, 0.0, 0.0, 0.0, 0.0, 0.0, 0.0, 0.0, 0.0, 0.0, 0.0, 0.0, 0.0, 0.0, 0.0, 0.0, 0.0, 0.0, 0.0, 0.0, 0.0, 0.0, 0.0, 0.0, 0.0, 0.0, 0.0, 0.0, 0.0, 0.0, 0.0, 0.0, 0.0, 0.0, 0.0, 0.0, 0.0, 0.0, 0.0, 0.0, 0.0, 0.0, 0.0, 0.0, 0.0, 0.0, 0.0, 0.0, 0.0, 0.0, 0.0, 0.0, 0.0, 0.0, 0.0, 0.0, 0.0, 0.0, 0.0, 0.0, 0.0, 0.0, 0.0, 0.0, 0.0, 0.0, 0.0, 0.0, 0.0, 0.0, 0.0, 0.0, 0.0, 0.0, 0.0, 0.0, 0.0, 0.0, 0.0, 0.0, 0.0, 0.0, 0.0, 0.0, 0.0, 0.0, 0.0, 0.0, 0.0, 0.0, 0.0, 0.0, 0.0, 0.0, 0.0, 0.0, 0.0, 0.0, 0.0, 0.0, 0.0, 0.0, 0.0, 0.0, 0.0, 0.0, 0.0, 0.0, 0.0, 0.0, 0.0, 0.0, 0.0, 0.0, 0.0, 0.0, 0.0, 0.0, 0.0, 0.0, 0.0, 0.0, 0.0, 0.0, 0.0, 0.0, 0.0, 0.0, 0.0, 0.0, 0.0, 0.0, 0.0, 0.0, 0.0, 0.0, 0.0, 0.0, 0.0, 0.0, 0.0, 0.0, 0.0, 0.0, 0.0, 0.25, 1.0, 0.125, 1.0, 0.125, 0.5, 0.25, 0.5, 0.375, 1.0, 0.25, 1.0, 0.25, 0.5, 0.375, 0.5, 0.5, 1.0, 0.375, 1.0, 0.375, 0.5, 0.5, 0.5, 0.75, 1.0, 0.625, 1.0, 0.625, 0.5, 0.75, 0.5, 0.875, 1.0, 0.75, 1.0, 0.75, 0.5, 0.875, 0.5, 1.0, 1.0, 0.875, 1.0, 0.875, 0.5, 1.0, 0.5, 0.625, 1.0, 0.5, 1.0, 0.5, 0.5, 0.625, 0.5, 0.125, 1.0, 2.836e-07, 1.0, 1.418e-07, 0.5, 0.125, 0.5])
me_cube.materials.append(mat_top)
me_cube.materials.append(mat_middle)
me_cube.materials.append(mat_metal)
me_cube.use_remesh_preserve_volume = False
me_cube.use_remesh_preserve_attributes = False
me_cube.use_mirror_vertex_groups = False
me_cube.update()

# ---- objects
ob_elevatorright = bpy.data.objects.new('ElevatorRight', me_cube)
ob_lamp = bpy.data.objects.new('Lamp', light_lamp)
ob_camera = bpy.data.objects.new('Camera', cam_camera)

# ---- transforms, parenting, visibility, modifiers, constraints
ob_elevatorright.location = (0.0, 0.0, 0.0)
ob_elevatorright.lock_rotations_4d = False
ob_elevatorright.empty_display_type = 'ARROWS'
ob_elevatorright.lineart.crease_threshold = 0.0
ob_lamp.location = (4.076, 1.005, 5.904)
ob_lamp.rotation_euler = (0.6503, 0.05522, 1.866)
ob_lamp.lock_rotations_4d = False
ob_lamp.empty_display_type = 'ARROWS'
ob_lamp.color = (0.0, 0.0, 0.0, 0.0)
ob_lamp.lineart.crease_threshold = 0.0
ob_camera.location = (7.481, -6.508, 5.344)
ob_camera.rotation_euler = (1.109, 0.0, 0.8149)
ob_camera.lock_rotations_4d = False
ob_camera.empty_display_type = 'ARROWS'
ob_camera.color = (0.0, 0.0, 0.0, 0.0)
ob_camera.display_type = 'WIRE'
ob_camera.lineart.crease_threshold = 0.0

# ---- collection membership
col_collection_1.objects.link(ob_elevatorright)
col_collection_1.objects.link(ob_lamp)
col_collection_1.objects.link(ob_camera)

# ---- scene / render settings (as saved in the file)
scene.camera = ob_camera
scene.frame_start = 1; scene.frame_end = 250; scene.frame_set(1)
scene.render.engine = 'BLENDER_EEVEE_NEXT'
scene.render.resolution_percentage = 50
scene.render.dither_intensity = 0.0
scene.cycles.use_denoising = False
scene.cycles.samples = 128
scene.cycles.sampling_pattern = 'TABULATED_SOBOL'
scene.cycles.use_adaptive_sampling = False
scene.cycles.use_light_tree = False
scene.cycles.blur_glossy = 0.0
scene.cycles.sample_clamp_indirect = 0.0
scene.view_settings.view_transform = 'Standard'
bpy.context.view_layer.update()
